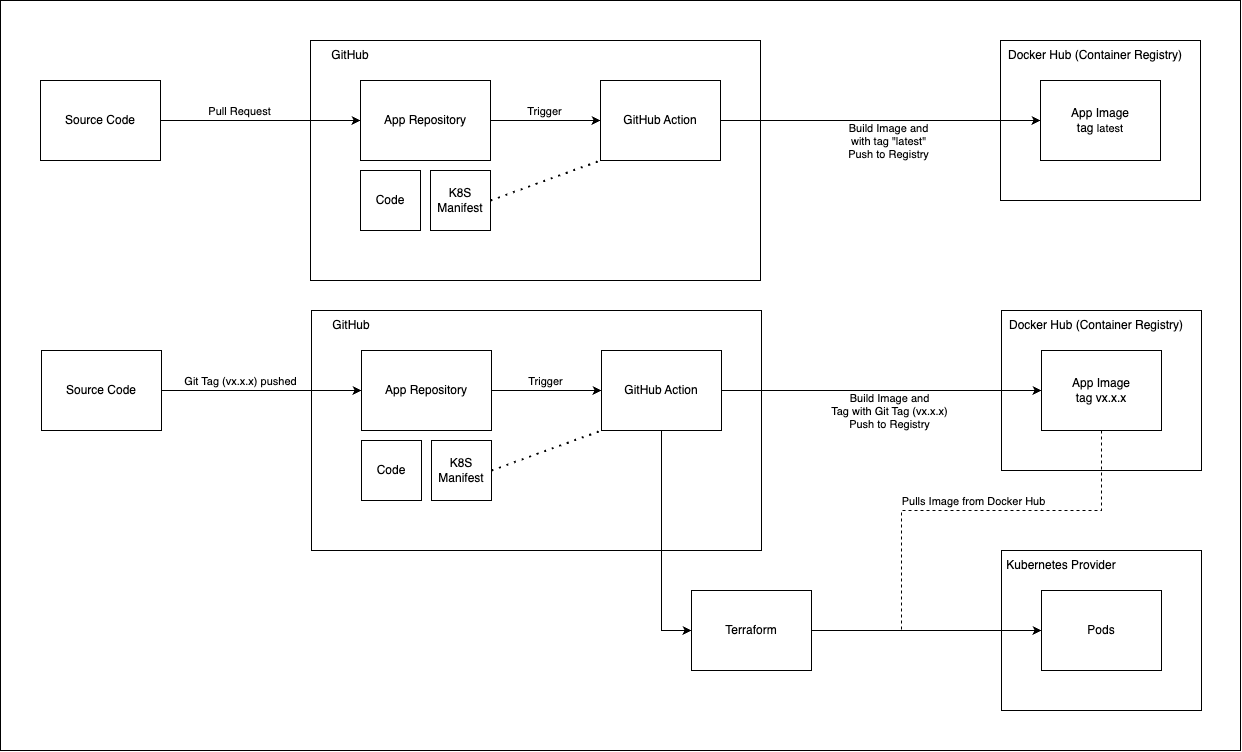

The diagram above was exported from draw.io. Its source (the exported page's mxGraphModel, read from the mxfile embedded in the PNG):
<mxGraphModel dx="2267" dy="1398" grid="1" gridSize="10" guides="1" tooltips="1" connect="1" arrows="1" fold="1" page="1" pageScale="1" pageWidth="827" pageHeight="1169" math="0" shadow="0">
  <root>
    <mxCell id="0" />
    <mxCell id="1" parent="0" />
    <mxCell id="2" value="" style="rounded=0;whiteSpace=wrap;html=1;" vertex="1" parent="1">
      <mxGeometry x="40" y="680" width="1240" height="750" as="geometry" />
    </mxCell>
    <mxCell id="3" value="" style="rounded=0;whiteSpace=wrap;html=1;" vertex="1" parent="1">
      <mxGeometry x="350" y="720" width="450" height="240" as="geometry" />
    </mxCell>
    <mxCell id="4" style="edgeStyle=orthogonalEdgeStyle;rounded=0;orthogonalLoop=1;jettySize=auto;html=1;" edge="1" source="6" target="9" parent="1">
      <mxGeometry relative="1" as="geometry" />
    </mxCell>
    <mxCell id="5" value="&lt;div&gt;Pull Request&lt;/div&gt;" style="edgeLabel;html=1;align=center;verticalAlign=middle;resizable=0;points=[];" vertex="1" connectable="0" parent="4">
      <mxGeometry x="-0.0625" relative="1" as="geometry">
        <mxPoint x="-15" y="-10" as="offset" />
      </mxGeometry>
    </mxCell>
    <mxCell id="6" value="Source Code" style="rounded=0;whiteSpace=wrap;html=1;" vertex="1" parent="1">
      <mxGeometry x="80" y="760" width="120" height="80" as="geometry" />
    </mxCell>
    <mxCell id="7" style="edgeStyle=orthogonalEdgeStyle;rounded=0;orthogonalLoop=1;jettySize=auto;html=1;entryX=0;entryY=0.5;entryDx=0;entryDy=0;" edge="1" source="9" target="10" parent="1">
      <mxGeometry relative="1" as="geometry" />
    </mxCell>
    <mxCell id="8" value="Trigger" style="edgeLabel;html=1;align=center;verticalAlign=middle;resizable=0;points=[];" vertex="1" connectable="0" parent="7">
      <mxGeometry x="-0.0242" relative="1" as="geometry">
        <mxPoint y="-10" as="offset" />
      </mxGeometry>
    </mxCell>
    <mxCell id="9" value="App Repository" style="rounded=0;whiteSpace=wrap;html=1;" vertex="1" parent="1">
      <mxGeometry x="400" y="760" width="130" height="80" as="geometry" />
    </mxCell>
    <mxCell id="10" value="GitHub Action" style="rounded=0;whiteSpace=wrap;html=1;" vertex="1" parent="1">
      <mxGeometry x="640" y="760" width="120" height="80" as="geometry" />
    </mxCell>
    <mxCell id="11" value="GitHub" style="text;html=1;align=center;verticalAlign=middle;whiteSpace=wrap;rounded=0;" vertex="1" parent="1">
      <mxGeometry x="360" y="720" width="60" height="30" as="geometry" />
    </mxCell>
    <mxCell id="12" value="Code" style="rounded=0;whiteSpace=wrap;html=1;" vertex="1" parent="1">
      <mxGeometry x="400" y="850" width="60" height="60" as="geometry" />
    </mxCell>
    <mxCell id="13" value="K8S Manifest" style="rounded=0;whiteSpace=wrap;html=1;" vertex="1" parent="1">
      <mxGeometry x="470" y="850" width="60" height="60" as="geometry" />
    </mxCell>
    <mxCell id="14" value="" style="rounded=0;whiteSpace=wrap;html=1;" vertex="1" parent="1">
      <mxGeometry x="1040" y="720" width="200" height="160" as="geometry" />
    </mxCell>
    <mxCell id="15" value="Docker Hub (Container Registry)" style="text;html=1;align=center;verticalAlign=middle;whiteSpace=wrap;rounded=0;" vertex="1" parent="1">
      <mxGeometry x="1040" y="720" width="190" height="30" as="geometry" />
    </mxCell>
    <mxCell id="16" value="App Image&lt;div&gt;tag&amp;nbsp;&lt;span style=&quot;background-color: rgb(255, 255, 255); font-size: 11px; text-wrap-mode: nowrap; color: light-dark(rgb(0, 0, 0), rgb(255, 255, 255));&quot;&gt;latest&lt;/span&gt;&lt;/div&gt;" style="rounded=0;whiteSpace=wrap;html=1;" vertex="1" parent="1">
      <mxGeometry x="1080" y="760" width="120" height="80" as="geometry" />
    </mxCell>
    <mxCell id="17" style="edgeStyle=orthogonalEdgeStyle;rounded=0;orthogonalLoop=1;jettySize=auto;html=1;entryX=0;entryY=0.5;entryDx=0;entryDy=0;" edge="1" source="10" target="16" parent="1">
      <mxGeometry relative="1" as="geometry" />
    </mxCell>
    <mxCell id="18" value="Build Image and&lt;div&gt;with tag &quot;latest&quot;&lt;/div&gt;&lt;div&gt;Push to Registry&lt;/div&gt;" style="edgeLabel;html=1;align=center;verticalAlign=middle;resizable=0;points=[];" vertex="1" connectable="0" parent="17">
      <mxGeometry x="0.11" y="-3" relative="1" as="geometry">
        <mxPoint x="-11" y="17" as="offset" />
      </mxGeometry>
    </mxCell>
    <mxCell id="19" value="" style="endArrow=none;dashed=1;html=1;dashPattern=1 3;strokeWidth=2;rounded=0;exitX=1;exitY=0.5;exitDx=0;exitDy=0;entryX=0;entryY=1;entryDx=0;entryDy=0;" edge="1" source="13" target="10" parent="1">
      <mxGeometry width="50" height="50" relative="1" as="geometry">
        <mxPoint x="570" y="880" as="sourcePoint" />
        <mxPoint x="620" y="830" as="targetPoint" />
      </mxGeometry>
    </mxCell>
    <mxCell id="20" value="" style="rounded=0;whiteSpace=wrap;html=1;" vertex="1" parent="1">
      <mxGeometry x="351" y="990" width="450" height="240" as="geometry" />
    </mxCell>
    <mxCell id="21" style="edgeStyle=orthogonalEdgeStyle;rounded=0;orthogonalLoop=1;jettySize=auto;html=1;" edge="1" source="23" target="26" parent="1">
      <mxGeometry relative="1" as="geometry" />
    </mxCell>
    <mxCell id="22" value="Git Tag (vx.x.x) pushed" style="edgeLabel;html=1;align=center;verticalAlign=middle;resizable=0;points=[];" vertex="1" connectable="0" parent="21">
      <mxGeometry x="-0.0625" relative="1" as="geometry">
        <mxPoint x="-15" y="-10" as="offset" />
      </mxGeometry>
    </mxCell>
    <mxCell id="23" value="Source Code" style="rounded=0;whiteSpace=wrap;html=1;" vertex="1" parent="1">
      <mxGeometry x="81" y="1030" width="120" height="80" as="geometry" />
    </mxCell>
    <mxCell id="24" style="edgeStyle=orthogonalEdgeStyle;rounded=0;orthogonalLoop=1;jettySize=auto;html=1;entryX=0;entryY=0.5;entryDx=0;entryDy=0;" edge="1" source="26" target="28" parent="1">
      <mxGeometry relative="1" as="geometry" />
    </mxCell>
    <mxCell id="25" value="Trigger" style="edgeLabel;html=1;align=center;verticalAlign=middle;resizable=0;points=[];" vertex="1" connectable="0" parent="24">
      <mxGeometry x="-0.0242" relative="1" as="geometry">
        <mxPoint y="-10" as="offset" />
      </mxGeometry>
    </mxCell>
    <mxCell id="26" value="App Repository" style="rounded=0;whiteSpace=wrap;html=1;" vertex="1" parent="1">
      <mxGeometry x="401" y="1030" width="130" height="80" as="geometry" />
    </mxCell>
    <mxCell id="27" style="edgeStyle=orthogonalEdgeStyle;rounded=0;orthogonalLoop=1;jettySize=auto;html=1;entryX=0;entryY=0.5;entryDx=0;entryDy=0;" edge="1" source="28" target="43" parent="1">
      <mxGeometry relative="1" as="geometry">
        <Array as="points">
          <mxPoint x="701" y="1310" />
        </Array>
      </mxGeometry>
    </mxCell>
    <mxCell id="28" value="GitHub Action" style="rounded=0;whiteSpace=wrap;html=1;" vertex="1" parent="1">
      <mxGeometry x="641" y="1030" width="120" height="80" as="geometry" />
    </mxCell>
    <mxCell id="29" value="GitHub" style="text;html=1;align=center;verticalAlign=middle;whiteSpace=wrap;rounded=0;" vertex="1" parent="1">
      <mxGeometry x="361" y="990" width="60" height="30" as="geometry" />
    </mxCell>
    <mxCell id="30" value="Code" style="rounded=0;whiteSpace=wrap;html=1;" vertex="1" parent="1">
      <mxGeometry x="401" y="1120" width="60" height="60" as="geometry" />
    </mxCell>
    <mxCell id="31" value="K8S Manifest" style="rounded=0;whiteSpace=wrap;html=1;" vertex="1" parent="1">
      <mxGeometry x="471" y="1120" width="60" height="60" as="geometry" />
    </mxCell>
    <mxCell id="32" value="" style="rounded=0;whiteSpace=wrap;html=1;" vertex="1" parent="1">
      <mxGeometry x="1041" y="990" width="200" height="160" as="geometry" />
    </mxCell>
    <mxCell id="33" value="Docker Hub (Container Registry)" style="text;html=1;align=center;verticalAlign=middle;whiteSpace=wrap;rounded=0;" vertex="1" parent="1">
      <mxGeometry x="1041" y="990" width="190" height="30" as="geometry" />
    </mxCell>
    <mxCell id="34" style="edgeStyle=orthogonalEdgeStyle;rounded=0;orthogonalLoop=1;jettySize=auto;html=1;exitX=0.5;exitY=1;exitDx=0;exitDy=0;entryX=0;entryY=0.5;entryDx=0;entryDy=0;dashed=1;" edge="1" source="36" target="41" parent="1">
      <mxGeometry relative="1" as="geometry">
        <Array as="points">
          <mxPoint x="1141" y="1190" />
          <mxPoint x="941" y="1190" />
          <mxPoint x="941" y="1310" />
        </Array>
      </mxGeometry>
    </mxCell>
    <mxCell id="35" value="Pulls Image from Docker&amp;nbsp;&lt;span style=&quot;background-color: light-dark(#ffffff, var(--ge-dark-color, #121212)); color: light-dark(rgb(0, 0, 0), rgb(255, 255, 255));&quot;&gt;Hub&lt;/span&gt;" style="edgeLabel;html=1;align=center;verticalAlign=middle;resizable=0;points=[];" vertex="1" connectable="0" parent="34">
      <mxGeometry x="-0.2058" y="2" relative="1" as="geometry">
        <mxPoint x="4" y="-12" as="offset" />
      </mxGeometry>
    </mxCell>
    <mxCell id="36" value="App Image&lt;div&gt;tag vx.x.x&lt;/div&gt;" style="rounded=0;whiteSpace=wrap;html=1;" vertex="1" parent="1">
      <mxGeometry x="1081" y="1030" width="120" height="80" as="geometry" />
    </mxCell>
    <mxCell id="37" style="edgeStyle=orthogonalEdgeStyle;rounded=0;orthogonalLoop=1;jettySize=auto;html=1;entryX=0;entryY=0.5;entryDx=0;entryDy=0;" edge="1" source="28" target="36" parent="1">
      <mxGeometry relative="1" as="geometry" />
    </mxCell>
    <mxCell id="38" value="Build Image and&lt;div&gt;Tag with Git Tag (vx.x.x)&lt;/div&gt;&lt;div&gt;Push to Registry&lt;/div&gt;" style="edgeLabel;html=1;align=center;verticalAlign=middle;resizable=0;points=[];" vertex="1" connectable="0" parent="37">
      <mxGeometry x="0.11" y="-3" relative="1" as="geometry">
        <mxPoint x="-11" y="17" as="offset" />
      </mxGeometry>
    </mxCell>
    <mxCell id="39" value="" style="rounded=0;whiteSpace=wrap;html=1;" vertex="1" parent="1">
      <mxGeometry x="1041" y="1230" width="200" height="160" as="geometry" />
    </mxCell>
    <mxCell id="40" value="Kubernetes Provider" style="text;html=1;align=center;verticalAlign=middle;whiteSpace=wrap;rounded=0;" vertex="1" parent="1">
      <mxGeometry x="1041" y="1230" width="120" height="30" as="geometry" />
    </mxCell>
    <mxCell id="41" value="Pods" style="rounded=0;whiteSpace=wrap;html=1;" vertex="1" parent="1">
      <mxGeometry x="1081" y="1270" width="120" height="80" as="geometry" />
    </mxCell>
    <mxCell id="42" style="edgeStyle=orthogonalEdgeStyle;rounded=0;orthogonalLoop=1;jettySize=auto;html=1;entryX=0;entryY=0.5;entryDx=0;entryDy=0;" edge="1" source="43" target="41" parent="1">
      <mxGeometry relative="1" as="geometry" />
    </mxCell>
    <mxCell id="43" value="Terraform" style="rounded=0;whiteSpace=wrap;html=1;" vertex="1" parent="1">
      <mxGeometry x="731" y="1270" width="120" height="80" as="geometry" />
    </mxCell>
    <mxCell id="44" value="" style="endArrow=none;dashed=1;html=1;dashPattern=1 3;strokeWidth=2;rounded=0;exitX=1;exitY=0.5;exitDx=0;exitDy=0;entryX=0;entryY=1;entryDx=0;entryDy=0;" edge="1" source="31" target="28" parent="1">
      <mxGeometry width="50" height="50" relative="1" as="geometry">
        <mxPoint x="571" y="1150" as="sourcePoint" />
        <mxPoint x="621" y="1100" as="targetPoint" />
      </mxGeometry>
    </mxCell>
  </root>
</mxGraphModel>